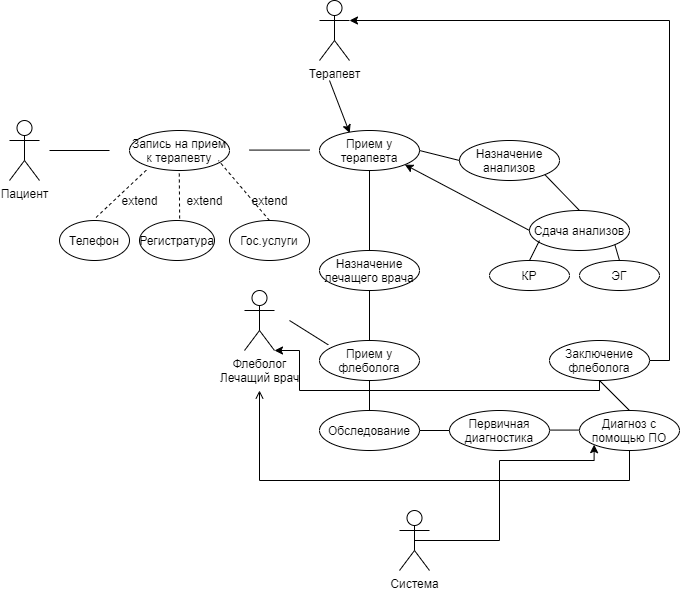

The diagram above was exported from draw.io. Its source (the exported page's mxGraphModel, read from the mxfile embedded in the PNG):
<mxGraphModel dx="1248" dy="663" grid="1" gridSize="10" guides="1" tooltips="1" connect="1" arrows="1" fold="1" page="1" pageScale="1" pageWidth="827" pageHeight="1169" math="0" shadow="0">
  <root>
    <mxCell id="0" />
    <mxCell id="1" parent="0" />
    <mxCell id="b_aoM5WCQlwcXKWQLSdb-1" value="Пациент&lt;br&gt;" style="shape=umlActor;verticalLabelPosition=bottom;verticalAlign=top;html=1;outlineConnect=0;" parent="1" vertex="1">
      <mxGeometry x="50" y="150" width="30" height="60" as="geometry" />
    </mxCell>
    <mxCell id="b_aoM5WCQlwcXKWQLSdb-4" value="Запись на прием к терапевту" style="ellipse;whiteSpace=wrap;html=1;align=center;" parent="1" vertex="1">
      <mxGeometry x="170" y="160" width="100" height="40" as="geometry" />
    </mxCell>
    <mxCell id="b_aoM5WCQlwcXKWQLSdb-5" value="" style="endArrow=none;dashed=1;html=1;entryX=0.185;entryY=0.951;entryDx=0;entryDy=0;entryPerimeter=0;exitX=0.522;exitY=-0.076;exitDx=0;exitDy=0;exitPerimeter=0;" parent="1" source="b_aoM5WCQlwcXKWQLSdb-8" target="b_aoM5WCQlwcXKWQLSdb-4" edge="1">
      <mxGeometry width="50" height="50" relative="1" as="geometry">
        <mxPoint x="170" y="250" as="sourcePoint" />
        <mxPoint x="220" y="200" as="targetPoint" />
      </mxGeometry>
    </mxCell>
    <mxCell id="b_aoM5WCQlwcXKWQLSdb-6" value="" style="endArrow=none;dashed=1;html=1;entryX=0.185;entryY=0.951;entryDx=0;entryDy=0;entryPerimeter=0;" parent="1" edge="1">
      <mxGeometry width="50" height="50" relative="1" as="geometry">
        <mxPoint x="220.25" y="260" as="sourcePoint" />
        <mxPoint x="219.75" y="200.00000000000006" as="targetPoint" />
      </mxGeometry>
    </mxCell>
    <mxCell id="b_aoM5WCQlwcXKWQLSdb-7" value="" style="endArrow=none;dashed=1;html=1;exitX=0.5;exitY=0;exitDx=0;exitDy=0;" parent="1" source="b_aoM5WCQlwcXKWQLSdb-10" edge="1">
      <mxGeometry width="50" height="50" relative="1" as="geometry">
        <mxPoint x="270" y="250" as="sourcePoint" />
        <mxPoint x="259" y="190" as="targetPoint" />
      </mxGeometry>
    </mxCell>
    <mxCell id="b_aoM5WCQlwcXKWQLSdb-8" value="Телефон" style="ellipse;whiteSpace=wrap;html=1;align=center;" parent="1" vertex="1">
      <mxGeometry x="100" y="250" width="70" height="40" as="geometry" />
    </mxCell>
    <mxCell id="b_aoM5WCQlwcXKWQLSdb-9" value="Регистратура" style="ellipse;whiteSpace=wrap;html=1;align=center;" parent="1" vertex="1">
      <mxGeometry x="180" y="250" width="75" height="40" as="geometry" />
    </mxCell>
    <mxCell id="b_aoM5WCQlwcXKWQLSdb-10" value="Гос.услуги" style="ellipse;whiteSpace=wrap;html=1;align=center;" parent="1" vertex="1">
      <mxGeometry x="270" y="250" width="80" height="40" as="geometry" />
    </mxCell>
    <mxCell id="b_aoM5WCQlwcXKWQLSdb-11" value="extend" style="text;html=1;align=center;verticalAlign=middle;resizable=0;points=[];autosize=1;strokeColor=none;" parent="1" vertex="1">
      <mxGeometry x="155" y="220" width="50" height="20" as="geometry" />
    </mxCell>
    <mxCell id="b_aoM5WCQlwcXKWQLSdb-14" value="extend" style="text;html=1;align=center;verticalAlign=middle;resizable=0;points=[];autosize=1;strokeColor=none;" parent="1" vertex="1">
      <mxGeometry x="220" y="220" width="50" height="20" as="geometry" />
    </mxCell>
    <mxCell id="b_aoM5WCQlwcXKWQLSdb-15" value="extend" style="text;html=1;align=center;verticalAlign=middle;resizable=0;points=[];autosize=1;strokeColor=none;" parent="1" vertex="1">
      <mxGeometry x="285" y="220" width="50" height="20" as="geometry" />
    </mxCell>
    <mxCell id="b_aoM5WCQlwcXKWQLSdb-16" value="" style="endArrow=none;html=1;" parent="1" edge="1">
      <mxGeometry width="50" height="50" relative="1" as="geometry">
        <mxPoint x="90" y="180" as="sourcePoint" />
        <mxPoint x="150" y="180" as="targetPoint" />
      </mxGeometry>
    </mxCell>
    <mxCell id="b_aoM5WCQlwcXKWQLSdb-17" value="" style="endArrow=none;html=1;" parent="1" edge="1">
      <mxGeometry width="50" height="50" relative="1" as="geometry">
        <mxPoint x="290" y="179.57999999999998" as="sourcePoint" />
        <mxPoint x="350" y="179.57999999999998" as="targetPoint" />
      </mxGeometry>
    </mxCell>
    <mxCell id="b_aoM5WCQlwcXKWQLSdb-19" value="Прием у терапевта" style="ellipse;whiteSpace=wrap;html=1;align=center;" parent="1" vertex="1">
      <mxGeometry x="360" y="160" width="100" height="40" as="geometry" />
    </mxCell>
    <mxCell id="b_aoM5WCQlwcXKWQLSdb-20" value="Терапевт&lt;br&gt;" style="shape=umlActor;verticalLabelPosition=bottom;verticalAlign=top;html=1;outlineConnect=0;" parent="1" vertex="1">
      <mxGeometry x="360" y="30" width="30" height="60" as="geometry" />
    </mxCell>
    <mxCell id="b_aoM5WCQlwcXKWQLSdb-23" value="Назначение анализов" style="ellipse;whiteSpace=wrap;html=1;align=center;" parent="1" vertex="1">
      <mxGeometry x="500" y="170" width="100" height="40" as="geometry" />
    </mxCell>
    <mxCell id="b_aoM5WCQlwcXKWQLSdb-24" value="" style="endArrow=none;html=1;exitX=1;exitY=0.5;exitDx=0;exitDy=0;" parent="1" source="b_aoM5WCQlwcXKWQLSdb-19" edge="1">
      <mxGeometry width="50" height="50" relative="1" as="geometry">
        <mxPoint x="470" y="210" as="sourcePoint" />
        <mxPoint x="500" y="190" as="targetPoint" />
      </mxGeometry>
    </mxCell>
    <mxCell id="b_aoM5WCQlwcXKWQLSdb-25" value="Сдача анализов" style="ellipse;whiteSpace=wrap;html=1;align=center;" parent="1" vertex="1">
      <mxGeometry x="570" y="240" width="100" height="40" as="geometry" />
    </mxCell>
    <mxCell id="b_aoM5WCQlwcXKWQLSdb-26" value="КР" style="ellipse;whiteSpace=wrap;html=1;align=center;" parent="1" vertex="1">
      <mxGeometry x="530" y="290" width="80" height="30" as="geometry" />
    </mxCell>
    <mxCell id="b_aoM5WCQlwcXKWQLSdb-27" value="ЭГ" style="ellipse;whiteSpace=wrap;html=1;align=center;" parent="1" vertex="1">
      <mxGeometry x="620" y="290" width="80" height="30" as="geometry" />
    </mxCell>
    <mxCell id="b_aoM5WCQlwcXKWQLSdb-29" value="" style="endArrow=none;html=1;exitX=0.5;exitY=0;exitDx=0;exitDy=0;" parent="1" source="b_aoM5WCQlwcXKWQLSdb-26" edge="1">
      <mxGeometry width="50" height="50" relative="1" as="geometry">
        <mxPoint x="530" y="320" as="sourcePoint" />
        <mxPoint x="580" y="270" as="targetPoint" />
      </mxGeometry>
    </mxCell>
    <mxCell id="b_aoM5WCQlwcXKWQLSdb-30" value="" style="endArrow=none;html=1;entryX=1;entryY=1;entryDx=0;entryDy=0;exitX=0.5;exitY=0;exitDx=0;exitDy=0;" parent="1" source="b_aoM5WCQlwcXKWQLSdb-27" target="b_aoM5WCQlwcXKWQLSdb-25" edge="1">
      <mxGeometry width="50" height="50" relative="1" as="geometry">
        <mxPoint x="680" y="270" as="sourcePoint" />
        <mxPoint x="730" y="220" as="targetPoint" />
      </mxGeometry>
    </mxCell>
    <mxCell id="b_aoM5WCQlwcXKWQLSdb-31" value="" style="endArrow=none;html=1;entryX=1;entryY=1;entryDx=0;entryDy=0;exitX=0.5;exitY=0;exitDx=0;exitDy=0;" parent="1" source="b_aoM5WCQlwcXKWQLSdb-25" target="b_aoM5WCQlwcXKWQLSdb-23" edge="1">
      <mxGeometry width="50" height="50" relative="1" as="geometry">
        <mxPoint x="590" y="230" as="sourcePoint" />
        <mxPoint x="640" y="180" as="targetPoint" />
      </mxGeometry>
    </mxCell>
    <mxCell id="b_aoM5WCQlwcXKWQLSdb-32" value="" style="endArrow=classic;html=1;exitX=0;exitY=0.5;exitDx=0;exitDy=0;entryX=1;entryY=1;entryDx=0;entryDy=0;" parent="1" source="b_aoM5WCQlwcXKWQLSdb-25" target="b_aoM5WCQlwcXKWQLSdb-19" edge="1">
      <mxGeometry width="50" height="50" relative="1" as="geometry">
        <mxPoint x="440" y="270" as="sourcePoint" />
        <mxPoint x="490" y="220" as="targetPoint" />
      </mxGeometry>
    </mxCell>
    <mxCell id="b_aoM5WCQlwcXKWQLSdb-35" value="" style="endArrow=none;html=1;entryX=0.5;entryY=1;entryDx=0;entryDy=0;" parent="1" target="b_aoM5WCQlwcXKWQLSdb-19" edge="1">
      <mxGeometry width="50" height="50" relative="1" as="geometry">
        <mxPoint x="410" y="280" as="sourcePoint" />
        <mxPoint x="430" y="200" as="targetPoint" />
      </mxGeometry>
    </mxCell>
    <mxCell id="b_aoM5WCQlwcXKWQLSdb-36" value="Назначение лечащего врача" style="ellipse;whiteSpace=wrap;html=1;align=center;" parent="1" vertex="1">
      <mxGeometry x="360" y="280" width="100" height="40" as="geometry" />
    </mxCell>
    <mxCell id="b_aoM5WCQlwcXKWQLSdb-37" value="Флеболог&lt;br&gt;Лечащий врач" style="shape=umlActor;verticalLabelPosition=bottom;verticalAlign=top;html=1;outlineConnect=0;" parent="1" vertex="1">
      <mxGeometry x="285" y="320" width="30" height="60" as="geometry" />
    </mxCell>
    <mxCell id="b_aoM5WCQlwcXKWQLSdb-38" value="Прием у флеболога" style="ellipse;whiteSpace=wrap;html=1;align=center;" parent="1" vertex="1">
      <mxGeometry x="360" y="370" width="100" height="40" as="geometry" />
    </mxCell>
    <mxCell id="b_aoM5WCQlwcXKWQLSdb-42" value="Обследование" style="ellipse;whiteSpace=wrap;html=1;align=center;" parent="1" vertex="1">
      <mxGeometry x="360" y="440" width="100" height="40" as="geometry" />
    </mxCell>
    <mxCell id="b_aoM5WCQlwcXKWQLSdb-43" value="Первичная диагностика" style="ellipse;whiteSpace=wrap;html=1;align=center;" parent="1" vertex="1">
      <mxGeometry x="490" y="440" width="100" height="40" as="geometry" />
    </mxCell>
    <mxCell id="b_aoM5WCQlwcXKWQLSdb-51" style="edgeStyle=orthogonalEdgeStyle;rounded=0;orthogonalLoop=1;jettySize=auto;html=1;endArrow=open;endFill=0;" parent="1" source="b_aoM5WCQlwcXKWQLSdb-44" edge="1">
      <mxGeometry relative="1" as="geometry">
        <mxPoint x="300" y="420" as="targetPoint" />
        <Array as="points">
          <mxPoint x="670" y="510" />
          <mxPoint x="300" y="510" />
        </Array>
      </mxGeometry>
    </mxCell>
    <mxCell id="b_aoM5WCQlwcXKWQLSdb-44" value="Диагноз с помощью ПО" style="ellipse;whiteSpace=wrap;html=1;align=center;" parent="1" vertex="1">
      <mxGeometry x="620" y="440" width="100" height="40" as="geometry" />
    </mxCell>
    <mxCell id="b_aoM5WCQlwcXKWQLSdb-45" value="" style="endArrow=none;html=1;entryX=0.5;entryY=1;entryDx=0;entryDy=0;exitX=0.5;exitY=0;exitDx=0;exitDy=0;" parent="1" source="b_aoM5WCQlwcXKWQLSdb-42" target="b_aoM5WCQlwcXKWQLSdb-38" edge="1">
      <mxGeometry width="50" height="50" relative="1" as="geometry">
        <mxPoint x="380" y="460" as="sourcePoint" />
        <mxPoint x="430" y="410" as="targetPoint" />
      </mxGeometry>
    </mxCell>
    <mxCell id="b_aoM5WCQlwcXKWQLSdb-46" value="" style="endArrow=none;html=1;exitX=1;exitY=0.5;exitDx=0;exitDy=0;" parent="1" source="b_aoM5WCQlwcXKWQLSdb-42" edge="1">
      <mxGeometry width="50" height="50" relative="1" as="geometry">
        <mxPoint x="460" y="490" as="sourcePoint" />
        <mxPoint x="490" y="460" as="targetPoint" />
      </mxGeometry>
    </mxCell>
    <mxCell id="b_aoM5WCQlwcXKWQLSdb-48" value="" style="endArrow=none;html=1;exitX=1;exitY=0.5;exitDx=0;exitDy=0;" parent="1" edge="1">
      <mxGeometry width="50" height="50" relative="1" as="geometry">
        <mxPoint x="590" y="459.58000000000004" as="sourcePoint" />
        <mxPoint x="620" y="459.58000000000004" as="targetPoint" />
      </mxGeometry>
    </mxCell>
    <mxCell id="b_aoM5WCQlwcXKWQLSdb-49" value="" style="endArrow=none;html=1;entryX=0.088;entryY=0.109;entryDx=0;entryDy=0;entryPerimeter=0;" parent="1" target="b_aoM5WCQlwcXKWQLSdb-38" edge="1">
      <mxGeometry width="50" height="50" relative="1" as="geometry">
        <mxPoint x="330" y="350" as="sourcePoint" />
        <mxPoint x="380" y="340" as="targetPoint" />
      </mxGeometry>
    </mxCell>
    <mxCell id="b_aoM5WCQlwcXKWQLSdb-54" value="" style="endArrow=classic;html=1;entryX=0.302;entryY=0.063;entryDx=0;entryDy=0;entryPerimeter=0;" parent="1" target="b_aoM5WCQlwcXKWQLSdb-19" edge="1">
      <mxGeometry width="50" height="50" relative="1" as="geometry">
        <mxPoint x="370" y="110" as="sourcePoint" />
        <mxPoint x="390" y="120" as="targetPoint" />
      </mxGeometry>
    </mxCell>
    <mxCell id="dVjRCUpp0ZpcyaPpeAe3-2" style="edgeStyle=orthogonalEdgeStyle;rounded=0;orthogonalLoop=1;jettySize=auto;html=1;exitX=0.5;exitY=0.5;exitDx=0;exitDy=0;exitPerimeter=0;entryX=0;entryY=1;entryDx=0;entryDy=0;" edge="1" parent="1" source="dVjRCUpp0ZpcyaPpeAe3-1" target="b_aoM5WCQlwcXKWQLSdb-44">
      <mxGeometry relative="1" as="geometry">
        <Array as="points">
          <mxPoint x="540" y="490" />
          <mxPoint x="635" y="490" />
        </Array>
      </mxGeometry>
    </mxCell>
    <mxCell id="dVjRCUpp0ZpcyaPpeAe3-1" value="Система" style="shape=umlActor;verticalLabelPosition=bottom;verticalAlign=top;html=1;outlineConnect=0;" vertex="1" parent="1">
      <mxGeometry x="440" y="540" width="30" height="60" as="geometry" />
    </mxCell>
    <mxCell id="dVjRCUpp0ZpcyaPpeAe3-3" value="" style="endArrow=none;html=1;rounded=0;entryX=0.5;entryY=1;entryDx=0;entryDy=0;exitX=0.5;exitY=0;exitDx=0;exitDy=0;" edge="1" parent="1" source="b_aoM5WCQlwcXKWQLSdb-38" target="b_aoM5WCQlwcXKWQLSdb-36">
      <mxGeometry width="50" height="50" relative="1" as="geometry">
        <mxPoint x="370" y="370" as="sourcePoint" />
        <mxPoint x="420" y="320" as="targetPoint" />
      </mxGeometry>
    </mxCell>
    <mxCell id="dVjRCUpp0ZpcyaPpeAe3-8" style="edgeStyle=orthogonalEdgeStyle;rounded=0;orthogonalLoop=1;jettySize=auto;html=1;entryX=1;entryY=1;entryDx=0;entryDy=0;entryPerimeter=0;" edge="1" parent="1" source="dVjRCUpp0ZpcyaPpeAe3-4" target="b_aoM5WCQlwcXKWQLSdb-37">
      <mxGeometry relative="1" as="geometry">
        <Array as="points">
          <mxPoint x="640" y="420" />
          <mxPoint x="340" y="420" />
          <mxPoint x="340" y="380" />
        </Array>
      </mxGeometry>
    </mxCell>
    <mxCell id="dVjRCUpp0ZpcyaPpeAe3-9" style="edgeStyle=orthogonalEdgeStyle;rounded=0;orthogonalLoop=1;jettySize=auto;html=1;entryX=1;entryY=0.3333333333333333;entryDx=0;entryDy=0;entryPerimeter=0;" edge="1" parent="1" source="dVjRCUpp0ZpcyaPpeAe3-4" target="b_aoM5WCQlwcXKWQLSdb-20">
      <mxGeometry relative="1" as="geometry">
        <Array as="points">
          <mxPoint x="710" y="390" />
          <mxPoint x="710" y="50" />
        </Array>
      </mxGeometry>
    </mxCell>
    <mxCell id="dVjRCUpp0ZpcyaPpeAe3-4" value="Заключение флеболога" style="ellipse;whiteSpace=wrap;html=1;align=center;" vertex="1" parent="1">
      <mxGeometry x="590" y="370" width="100" height="40" as="geometry" />
    </mxCell>
    <mxCell id="dVjRCUpp0ZpcyaPpeAe3-5" value="" style="endArrow=none;html=1;rounded=0;entryX=0.5;entryY=1;entryDx=0;entryDy=0;exitX=0.5;exitY=0;exitDx=0;exitDy=0;" edge="1" parent="1" source="b_aoM5WCQlwcXKWQLSdb-44" target="dVjRCUpp0ZpcyaPpeAe3-4">
      <mxGeometry width="50" height="50" relative="1" as="geometry">
        <mxPoint x="630" y="450" as="sourcePoint" />
        <mxPoint x="680" y="400" as="targetPoint" />
      </mxGeometry>
    </mxCell>
  </root>
</mxGraphModel>